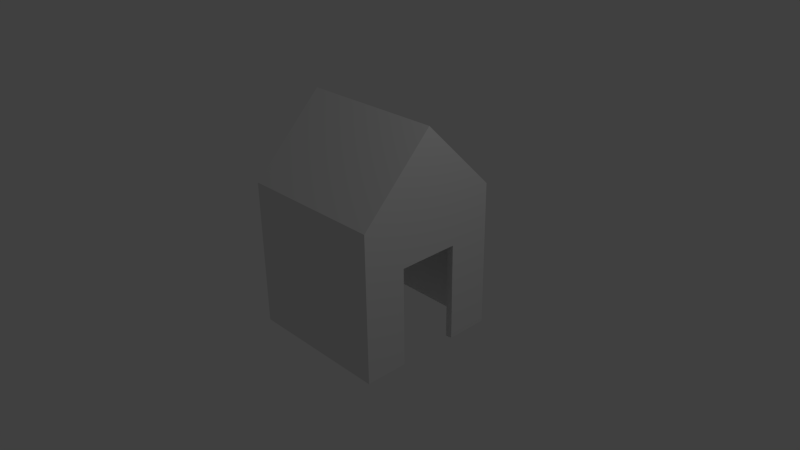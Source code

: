 # Source: maison2.blend  (saved by Blender 2.74.0; exported with 4.5.12 LTS)
import bpy
from mathutils import Matrix  # noqa: F401  (used for matrix-valued properties, if any)

bpy.ops.wm.read_factory_settings(use_empty=True)
scene = bpy.context.scene
scene.name = 'Scene'

# ---- collections
col_collection_1 = bpy.data.collections.new('Collection 1'); scene.collection.children.link(col_collection_1)

# ---- materials (node trees are filled in below, after node groups)
mat_material = bpy.data.materials.new('Material')
mat_material.alpha_threshold = 0.0
mat_material.use_transparent_shadow = False
mat_material.roughness = 0.5
mat_material.line_color = (0.0, 0.0, 0.0, 1.0)

# ---- material node trees

# ---- world
world_world = bpy.data.worlds.new('World'); scene.world = world_world
world_world.color = (0.05088, 0.05088, 0.05088)
world_world.use_sun_shadow = False
world_world.sun_shadow_jitter_overblur = 0.0
world_world.cycles.sampling_method = 'MANUAL'
world_world.cycles.sample_map_resolution = 256

# ---- cameras
cam_camera = bpy.data.cameras.new('Camera')
cam_camera.clip_end = 100.0
cam_camera.lens = 35.0
cam_camera.sensor_width = 32.0
cam_camera.sensor_height = 18.0
cam_camera.ortho_scale = 7.314
cam_camera.dof.focus_distance = 0.0
cam_camera.dof.aperture_fstop = 128.0

# ---- lights
light_lamp = bpy.data.lights.new('Lamp', 'POINT')
light_lamp.transmission_factor = 0.0
light_lamp.cutoff_distance = 30.0
light_lamp.energy = 100.0
light_lamp.shadow_buffer_clip_start = 1.001
light_lamp.shadow_soft_size = 0.1
light_lamp.shadow_maximum_resolution = 0.006
light_lamp.use_absolute_resolution = True
light_lamp.cycles.use_multiple_importance_sampling = False

# ---- meshes
me_cube = bpy.data.meshes.new('Cube')
me_cube.from_pydata([(1.0, 1.0, -1.0), (1.0, -1.0, -1.0), (-1.0, -1.0, -1.0), (-0.9955, 1.002, -1.0), (1.0, 1.0, 1.0), (1.0, -1.0, 1.0), (-1.0, -1.0, 1.0), (-1.0, 1.0, 1.0), (-0.9455, 0.9405, -1.011), (1.788e-07, 1.0, -1.0), (1.0, 1.0, 0.0), (0.0, -1.0, -1.0), (1.0, -1.0, 0.0), (-1.0, 2.98e-07, -1.0), (-1.0, -1.0, 0.0), (-1.0, 1.0, 0.0), (1.0, -5.364e-07, 2.0), (2.384e-07, 1.0, 1.0), (-5.364e-07, -1.0, 1.0), (-1.0, 1.788e-07, 2.0), (2.384e-07, 1.0, 0.0), (-1.0, 2.384e-07, 0.0), (-2.98e-07, -1.0, 0.0), (1.0, -2.98e-07, 0.3449), (-1.49e-07, -1.788e-07, 2.0), (0.9284, 0.9306, -1.005), (1.0, -0.4142, -1.0), (1.0, 0.4145, -1.0), (1.0, 1.0, -0.5), (1.0, -1.0, -0.5), (1.0, -0.4142, 0.3449), (1.0, 0.4145, 0.3449), (1.0, 0.4145, -0.5), (1.0, -0.4142, -0.5), (1.0, -0.5, 1.5), (1.0, 0.5, 1.5), (1.0, -4.172e-07, 1.173), (1.0, 0.5, 0.6725), (1.0, -0.5, 0.6725), (0.9133, 0.4095, -1.005), (0.9312, -0.419, -1.014), (0.9066, 0.4225, 0.3768), (0.9279, -0.4158, 0.3469), (-0.932, -0.9467, -1.012), (0.9189, -0.9217, -0.9723), (-0.932, -0.9467, 0.9667), (0.9189, -0.9217, 1.0), (-0.9455, 0.9405, 0.9767), (0.9284, 0.9306, 0.9828), (-0.9455, 0.007353, 1.809), (0.9284, -0.002597, 1.815)], [], [(24, 19, 6, 18), (31, 4, 37, 23), (22, 18, 6, 14), (21, 19, 7, 15), (20, 9, 3, 15), (17, 20, 15, 7), (4, 10, 20, 17), (10, 28, 0, 9, 20), (13, 21, 15, 3), (2, 14, 21, 13), (14, 6, 19, 21), (11, 22, 14, 2), (1, 29, 12, 22, 11), (12, 5, 18, 22), (33, 30, 12, 29), (4, 31, 10), (16, 24, 18, 5, 34), (4, 17, 24, 16, 35), (17, 7, 19, 24), (0, 28, 32, 27), (28, 10, 31, 32), (26, 33, 29, 1), (16, 36, 35), (5, 38, 34), (23, 38, 5, 30), (12, 30, 5), (34, 36, 16), (34, 38, 36), (38, 23, 36), (35, 37, 4), (35, 36, 37), (36, 23, 37), (25, 0, 27, 39), (25, 8, 9, 0), (3, 9, 8), (13, 3, 8, 43, 2), (11, 2, 43, 44, 1), (1, 44, 40, 26), (42, 30, 33, 26, 40), (41, 39, 27, 32, 31), (31, 23, 30, 42, 41), (44, 43, 45, 46), (8, 25, 48, 47), (47, 48, 50, 49), (46, 45, 49, 50), (8, 47, 49, 45, 43), (41, 48, 25, 39), (44, 46, 42, 40), (41, 42, 46, 50, 48)])
_uv = me_cube.uv_layers.new(name='UVMap.001')
_uv.uv.foreach_set('vector', [0.1298, 0.0, 0.259, 3.044e-08, 0.2586, 0.1278, 0.1293, 0.1278, 0.4419, 0.5549, 0.5176, 0.6385, 0.453, 0.5967, 0.3883, 0.5549, 0.1293, 0.2555, 0.1293, 0.1278, 0.2586, 0.1278, 0.2586, 0.2555, 0.3886, 0.1277, 0.3886, 0.3831, 0.2593, 0.2554, 0.2593, 0.1277, 0.1293, 0.4737, 0.1293, 0.3834, 0.258, 0.3832, 0.2586, 0.4737, 0.1293, 0.564, 0.1293, 0.4737, 0.2586, 0.4737, 0.2586, 0.564, 1.541e-08, 0.564, 6.935e-08, 0.4737, 0.1293, 0.4737, 0.1293, 0.564, 6.935e-08, 0.4737, 9.247e-08, 0.4286, 1.233e-07, 0.3834, 0.1293, 0.3834, 0.1293, 0.4737, 0.3886, 2.725e-06, 0.3886, 0.1277, 0.2593, 0.1277, 0.259, 0.0, 0.5178, 3.151e-06, 0.5178, 0.1277, 0.3886, 0.1277, 0.3886, 2.725e-06, 0.5178, 0.1277, 0.5178, 0.2554, 0.3886, 0.3831, 0.3886, 0.1277, 0.1293, 0.3832, 0.1293, 0.2555, 0.2586, 0.2555, 0.2586, 0.3832, 7.243e-07, 0.3832, 5.24e-07, 0.3194, 3.699e-07, 0.2555, 0.1293, 0.2555, 0.1293, 0.3832, 3.699e-07, 0.2555, 0.0, 0.1278, 0.1293, 0.1278, 0.1293, 0.2555, 0.3348, 0.447, 0.3348, 0.5549, 0.259, 0.5108, 0.259, 0.447, 0.5176, 0.6385, 0.4419, 0.5549, 0.5176, 0.5108, 0.0004726, 0.0, 0.1298, 0.0, 0.1293, 0.1278, 0.0, 0.1278, 0.0002363, 0.06392, 1.541e-08, 0.564, 0.1293, 0.564, 0.1293, 0.7446, 0.0, 0.7446, 0.0, 0.6543, 0.1293, 0.564, 0.2586, 0.564, 0.2586, 0.7446, 0.1293, 0.7446, 0.5176, 0.3831, 0.5176, 0.447, 0.4419, 0.447, 0.4419, 0.3831, 0.5176, 0.447, 0.5176, 0.5108, 0.4419, 0.5549, 0.4419, 0.447, 0.3348, 0.3831, 0.3348, 0.447, 0.259, 0.447, 0.259, 0.3831, 0.3883, 0.7663, 0.3883, 0.6606, 0.453, 0.7024, 0.259, 0.6385, 0.3237, 0.5967, 0.3237, 0.7024, 0.3883, 0.5549, 0.3237, 0.5967, 0.259, 0.6385, 0.3348, 0.5549, 0.259, 0.5108, 0.3348, 0.5549, 0.259, 0.6385, 0.3237, 0.7024, 0.3883, 0.6606, 0.3883, 0.7663, 0.3237, 0.7024, 0.3237, 0.5967, 0.3883, 0.6606, 0.3237, 0.5967, 0.3883, 0.5549, 0.3883, 0.6606, 0.453, 0.7024, 0.453, 0.5967, 0.5176, 0.6385, 0.453, 0.7024, 0.3883, 0.6606, 0.453, 0.5967, 0.3883, 0.6606, 0.3883, 0.5549, 0.453, 0.5967, 0.7651, 0.9908, 0.7741, 1.0, 0.6991, 0.9995, 0.6983, 0.9885, 0.7651, 0.9908, 0.7661, 0.752, 0.774, 0.8725, 0.7741, 1.0, 0.7741, 0.7456, 0.774, 0.8725, 0.7661, 0.752, 0.6457, 0.7442, 0.7741, 0.7456, 0.7661, 0.752, 0.5242, 0.7522, 0.5176, 0.7434, 0.5177, 0.8709, 0.5176, 0.7434, 0.5242, 0.7522, 0.5283, 0.9879, 0.5178, 0.9984, 0.5178, 0.9984, 0.5283, 0.9879, 0.592, 0.9902, 0.5929, 0.9989, 0.7831, 0.7426, 0.7738, 0.7423, 0.7741, 0.666, 0.7742, 0.6208, 0.7831, 0.6201, 0.923, 0.7434, 0.923, 0.9199, 0.9118, 0.9193, 0.9115, 0.8554, 0.9109, 0.7475, 0.7616, 0.7249, 0.763, 0.6725, 0.7645, 0.6201, 0.7738, 0.6201, 0.7738, 0.7267, 0.7622, 0.6195, 0.7616, 0.3831, 0.9425, 0.3837, 0.9425, 0.6201, 0.7605, 0.3608, 0.5183, 0.36, 0.5183, 0.1062, 0.7605, 0.107, 0.7605, 0.107, 0.5183, 0.1062, 0.5178, 0.0, 0.7601, 0.0007785, 0.9109, 0.7434, 0.9109, 0.9792, 0.7741, 0.9836, 0.7791, 0.7448, 0.7616, 0.3833, 0.7616, 0.6371, 0.6409, 0.7434, 0.5176, 0.6358, 0.5176, 0.3831, 0.8262, 0.1776, 0.7605, 0.2549, 0.7605, 0.001152, 0.8279, 0.001049, 1.0, 0.005281, 1.0, 0.2571, 0.9346, 0.1737, 0.935, 0.0, 0.8262, 0.1776, 0.9346, 0.1737, 1.0, 0.2571, 0.8812, 0.3612, 0.7605, 0.2549])
me_cube.materials.append(mat_material)
me_cube.use_remesh_preserve_volume = False
me_cube.use_remesh_preserve_attributes = False
me_cube.use_mirror_vertex_groups = False
me_cube.update()

# ---- objects
ob_cube = bpy.data.objects.new('Cube', me_cube)
ob_lamp = bpy.data.objects.new('Lamp', light_lamp)
ob_camera = bpy.data.objects.new('Camera', cam_camera)

# ---- transforms, parenting, visibility, modifiers, constraints
ob_cube.location = (0.0, 0.0, 0.0)
ob_cube.lock_rotations_4d = False
ob_cube.empty_display_type = 'ARROWS'
ob_cube.lineart.crease_threshold = 0.0
ob_lamp.location = (4.076, 1.005, 5.904)
ob_lamp.rotation_euler = (0.6503, 0.05522, 1.866)
ob_lamp.lock_rotations_4d = False
ob_lamp.empty_display_type = 'ARROWS'
ob_lamp.color = (0.0, 0.0, 0.0, 0.0)
ob_lamp.lineart.crease_threshold = 0.0
ob_camera.location = (7.481, -6.508, 5.344)
ob_camera.rotation_euler = (1.109, 0.01082, 0.8149)
ob_camera.lock_rotations_4d = False
ob_camera.empty_display_type = 'ARROWS'
ob_camera.color = (0.0, 0.0, 0.0, 0.0)
ob_camera.display_type = 'WIRE'
ob_camera.lineart.crease_threshold = 0.0

# ---- collection membership
col_collection_1.objects.link(ob_cube)
col_collection_1.objects.link(ob_lamp)
col_collection_1.objects.link(ob_camera)

# ---- scene / render settings (as saved in the file)
scene.camera = ob_camera
scene.frame_start = 1; scene.frame_end = 250; scene.frame_set(1)
scene.render.engine = 'BLENDER_EEVEE_NEXT'
scene.render.resolution_percentage = 50
scene.render.dither_intensity = 0.0
scene.cycles.use_denoising = False
scene.cycles.samples = 10
scene.cycles.sampling_pattern = 'TABULATED_SOBOL'
scene.cycles.light_sampling_threshold = 0.0
scene.cycles.use_adaptive_sampling = False
scene.cycles.use_light_tree = False
scene.cycles.blur_glossy = 0.0
scene.cycles.pixel_filter_type = 'GAUSSIAN'
scene.cycles.sample_clamp_indirect = 0.0
scene.view_settings.view_transform = 'Standard'
bpy.context.view_layer.update()
